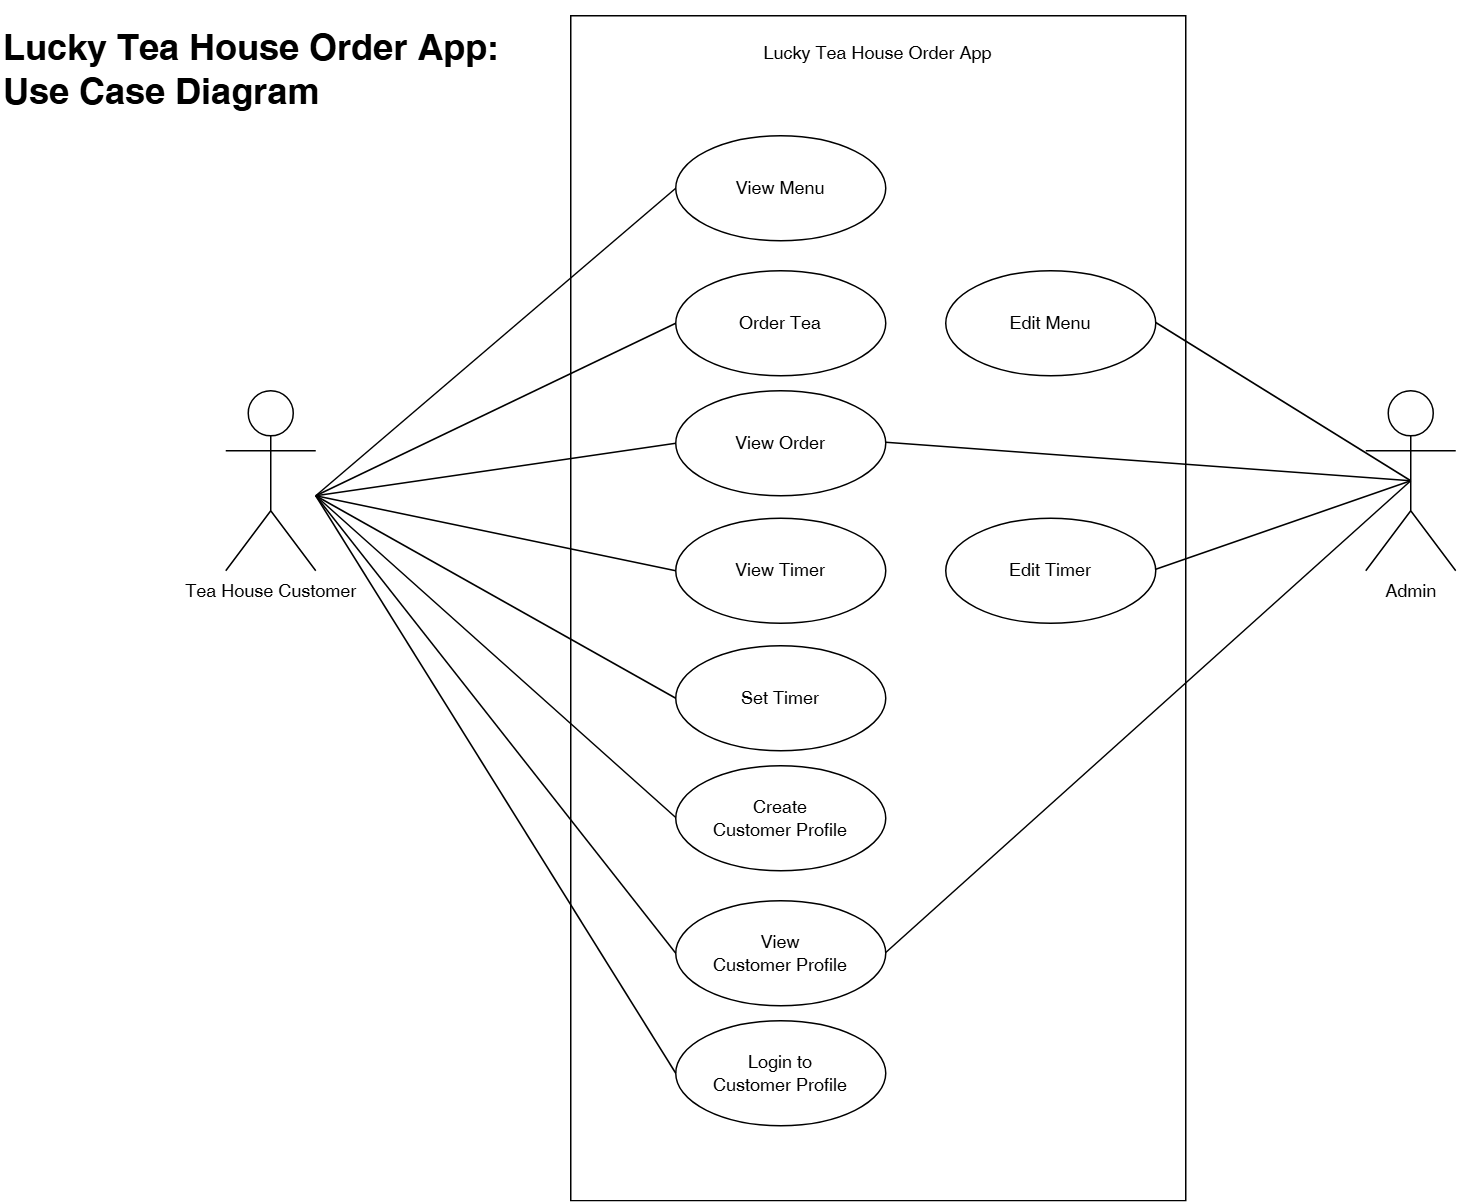

The diagram above was exported from draw.io. Its source (the exported page's mxGraphModel, read from the mxfile embedded in the PNG):
<mxGraphModel dx="1373" dy="831" grid="1" gridSize="10" guides="1" tooltips="1" connect="1" arrows="1" fold="1" page="1" pageScale="1" pageWidth="1100" pageHeight="850" math="0" shadow="0">
  <root>
    <mxCell id="0" />
    <mxCell id="1" parent="0" />
    <mxCell id="cB0wGJT1H5Zl180zc6z9-1" parent="1" style="rounded=0;whiteSpace=wrap;html=1;" value="" vertex="1">
      <mxGeometry height="790" width="410" x="400" y="30" as="geometry" />
    </mxCell>
    <mxCell id="cB0wGJT1H5Zl180zc6z9-2" parent="1" style="text;html=1;whiteSpace=wrap;strokeColor=none;fillColor=none;align=center;verticalAlign=middle;rounded=0;" value="Lucky Tea House Order App" vertex="1">
      <mxGeometry height="30" width="210" x="500" y="40" as="geometry" />
    </mxCell>
    <mxCell id="cB0wGJT1H5Zl180zc6z9-3" parent="1" style="shape=umlActor;verticalLabelPosition=bottom;verticalAlign=top;html=1;outlineConnect=0;" value="Tea House Customer" vertex="1">
      <mxGeometry height="120" width="60" x="170" y="280" as="geometry" />
    </mxCell>
    <mxCell id="cB0wGJT1H5Zl180zc6z9-5" parent="1" style="ellipse;whiteSpace=wrap;html=1;" value="View Menu" vertex="1">
      <mxGeometry height="70" width="140" x="470" y="110" as="geometry" />
    </mxCell>
    <mxCell id="cB0wGJT1H5Zl180zc6z9-6" parent="1" style="ellipse;whiteSpace=wrap;html=1;" value="Order Tea" vertex="1">
      <mxGeometry height="70" width="140" x="470" y="200" as="geometry" />
    </mxCell>
    <mxCell id="cB0wGJT1H5Zl180zc6z9-7" parent="1" style="ellipse;whiteSpace=wrap;html=1;" value="View Order" vertex="1">
      <mxGeometry height="70" width="140" x="470" y="280" as="geometry" />
    </mxCell>
    <mxCell id="cB0wGJT1H5Zl180zc6z9-8" parent="1" style="ellipse;whiteSpace=wrap;html=1;" value="View Timer" vertex="1">
      <mxGeometry height="70" width="140" x="470" y="365" as="geometry" />
    </mxCell>
    <mxCell id="cB0wGJT1H5Zl180zc6z9-9" parent="1" style="ellipse;whiteSpace=wrap;html=1;" value="Set Timer" vertex="1">
      <mxGeometry height="70" width="140" x="470" y="450" as="geometry" />
    </mxCell>
    <mxCell id="cB0wGJT1H5Zl180zc6z9-10" edge="1" parent="1" style="edgeStyle=none;html=1;endArrow=none;verticalAlign=bottom;rounded=0;entryX=0;entryY=0.5;entryDx=0;entryDy=0;" target="cB0wGJT1H5Zl180zc6z9-5" value="">
      <mxGeometry relative="1" width="160" as="geometry">
        <mxPoint x="230" y="350" as="sourcePoint" />
        <mxPoint x="390" y="350" as="targetPoint" />
      </mxGeometry>
    </mxCell>
    <mxCell id="cB0wGJT1H5Zl180zc6z9-11" edge="1" parent="1" style="edgeStyle=none;html=1;endArrow=none;verticalAlign=bottom;rounded=0;entryX=0;entryY=0.5;entryDx=0;entryDy=0;" target="cB0wGJT1H5Zl180zc6z9-6" value="">
      <mxGeometry relative="1" width="160" as="geometry">
        <mxPoint x="230" y="350" as="sourcePoint" />
        <mxPoint x="390" y="350" as="targetPoint" />
      </mxGeometry>
    </mxCell>
    <mxCell id="cB0wGJT1H5Zl180zc6z9-12" edge="1" parent="1" style="edgeStyle=none;html=1;endArrow=none;verticalAlign=bottom;rounded=0;entryX=0;entryY=0.5;entryDx=0;entryDy=0;" target="cB0wGJT1H5Zl180zc6z9-7" value="">
      <mxGeometry relative="1" width="160" as="geometry">
        <mxPoint x="230" y="350" as="sourcePoint" />
        <mxPoint x="390" y="350" as="targetPoint" />
      </mxGeometry>
    </mxCell>
    <mxCell id="cB0wGJT1H5Zl180zc6z9-13" edge="1" parent="1" style="edgeStyle=none;html=1;endArrow=none;verticalAlign=bottom;rounded=0;entryX=0;entryY=0.5;entryDx=0;entryDy=0;" target="cB0wGJT1H5Zl180zc6z9-8" value="">
      <mxGeometry relative="1" width="160" as="geometry">
        <mxPoint x="230" y="350" as="sourcePoint" />
        <mxPoint x="390" y="350" as="targetPoint" />
      </mxGeometry>
    </mxCell>
    <mxCell id="cB0wGJT1H5Zl180zc6z9-14" edge="1" parent="1" style="edgeStyle=none;html=1;endArrow=none;verticalAlign=bottom;rounded=0;entryX=0;entryY=0.5;entryDx=0;entryDy=0;" target="cB0wGJT1H5Zl180zc6z9-9" value="">
      <mxGeometry relative="1" width="160" as="geometry">
        <mxPoint x="230" y="350" as="sourcePoint" />
        <mxPoint x="390" y="350" as="targetPoint" />
      </mxGeometry>
    </mxCell>
    <mxCell id="0Rxai1QsqLBal8wnhwNT-1" parent="1" style="ellipse;whiteSpace=wrap;html=1;" value="Edit Menu" vertex="1">
      <mxGeometry height="70" width="140" x="650" y="200" as="geometry" />
    </mxCell>
    <mxCell id="0Rxai1QsqLBal8wnhwNT-3" parent="1" style="ellipse;whiteSpace=wrap;html=1;" value="Edit Timer" vertex="1">
      <mxGeometry height="70" width="140" x="650" y="365" as="geometry" />
    </mxCell>
    <mxCell id="0Rxai1QsqLBal8wnhwNT-4" parent="1" style="shape=umlActor;html=1;verticalLabelPosition=bottom;verticalAlign=top;align=center;" value="Admin" vertex="1">
      <mxGeometry height="120" width="60" x="930" y="280" as="geometry" />
    </mxCell>
    <mxCell id="0Rxai1QsqLBal8wnhwNT-5" edge="1" parent="1" style="edgeStyle=none;html=1;endArrow=none;verticalAlign=bottom;rounded=0;entryX=0.5;entryY=0.5;entryDx=0;entryDy=0;entryPerimeter=0;" target="0Rxai1QsqLBal8wnhwNT-4" value="">
      <mxGeometry relative="1" width="160" as="geometry">
        <mxPoint x="790" y="234.5" as="sourcePoint" />
        <mxPoint x="950" y="234.5" as="targetPoint" />
      </mxGeometry>
    </mxCell>
    <mxCell id="0Rxai1QsqLBal8wnhwNT-6" edge="1" parent="1" style="edgeStyle=none;html=1;endArrow=none;verticalAlign=bottom;rounded=0;entryX=0.5;entryY=0.5;entryDx=0;entryDy=0;entryPerimeter=0;" target="0Rxai1QsqLBal8wnhwNT-4" value="">
      <mxGeometry relative="1" width="160" as="geometry">
        <mxPoint x="790" y="399" as="sourcePoint" />
        <mxPoint x="950" y="399" as="targetPoint" />
      </mxGeometry>
    </mxCell>
    <mxCell id="0Rxai1QsqLBal8wnhwNT-8" edge="1" parent="1" style="edgeStyle=none;html=1;endArrow=none;verticalAlign=bottom;rounded=0;entryX=0.5;entryY=0.5;entryDx=0;entryDy=0;entryPerimeter=0;" target="0Rxai1QsqLBal8wnhwNT-4" value="">
      <mxGeometry relative="1" width="160" as="geometry">
        <mxPoint x="610" y="314.38" as="sourcePoint" />
        <mxPoint x="770" y="314.38" as="targetPoint" />
      </mxGeometry>
    </mxCell>
    <mxCell id="4Si-jmDZ5pw7sg4rhwTt-1" parent="1" style="ellipse;whiteSpace=wrap;html=1;" value="Create&lt;div&gt;Customer Profile&lt;/div&gt;" vertex="1">
      <mxGeometry height="70" width="140" x="470" y="530" as="geometry" />
    </mxCell>
    <mxCell id="4Si-jmDZ5pw7sg4rhwTt-2" parent="1" style="ellipse;whiteSpace=wrap;html=1;" value="View&lt;div&gt;Customer Profile&lt;/div&gt;" vertex="1">
      <mxGeometry height="70" width="140" x="470" y="620" as="geometry" />
    </mxCell>
    <mxCell id="4Si-jmDZ5pw7sg4rhwTt-3" edge="1" parent="1" style="edgeStyle=none;html=1;endArrow=none;verticalAlign=bottom;rounded=0;" value="">
      <mxGeometry relative="1" width="160" as="geometry">
        <mxPoint x="610" y="654.5" as="sourcePoint" />
        <mxPoint x="960" y="340" as="targetPoint" />
      </mxGeometry>
    </mxCell>
    <mxCell id="4Si-jmDZ5pw7sg4rhwTt-4" edge="1" parent="1" style="edgeStyle=none;html=1;endArrow=none;verticalAlign=bottom;rounded=0;" value="">
      <mxGeometry relative="1" width="160" as="geometry">
        <mxPoint x="230" y="350" as="sourcePoint" />
        <mxPoint x="470" y="564.5" as="targetPoint" />
      </mxGeometry>
    </mxCell>
    <mxCell id="4Si-jmDZ5pw7sg4rhwTt-5" edge="1" parent="1" style="edgeStyle=none;html=1;endArrow=none;verticalAlign=bottom;rounded=0;entryX=0;entryY=0.5;entryDx=0;entryDy=0;" target="4Si-jmDZ5pw7sg4rhwTt-2" value="">
      <mxGeometry relative="1" width="160" as="geometry">
        <mxPoint x="230" y="350" as="sourcePoint" />
        <mxPoint x="660" y="590" as="targetPoint" />
      </mxGeometry>
    </mxCell>
    <mxCell id="2MKU4LT6dW4nU2hPh91I-1" parent="1" style="ellipse;whiteSpace=wrap;html=1;" value="Login to&lt;div&gt;Customer Profile&lt;/div&gt;" vertex="1">
      <mxGeometry height="70" width="140" x="470" y="700" as="geometry" />
    </mxCell>
    <mxCell id="2MKU4LT6dW4nU2hPh91I-2" edge="1" parent="1" source="2MKU4LT6dW4nU2hPh91I-1" style="endArrow=none;html=1;rounded=0;exitX=0;exitY=0.5;exitDx=0;exitDy=0;" value="">
      <mxGeometry height="50" relative="1" width="50" as="geometry">
        <mxPoint x="580" y="580" as="sourcePoint" />
        <mxPoint x="230" y="350" as="targetPoint" />
      </mxGeometry>
    </mxCell>
    <mxCell id="2MKU4LT6dW4nU2hPh91I-3" parent="1" style="text;html=1;whiteSpace=wrap;strokeColor=none;fillColor=none;align=left;verticalAlign=middle;rounded=0;" value="&lt;h1&gt;Lucky Tea House Order App:&lt;br&gt;Use Case Diagram&lt;/h1&gt;" vertex="1">
      <mxGeometry height="70" width="500" x="20" y="30" as="geometry" />
    </mxCell>
  </root>
</mxGraphModel>